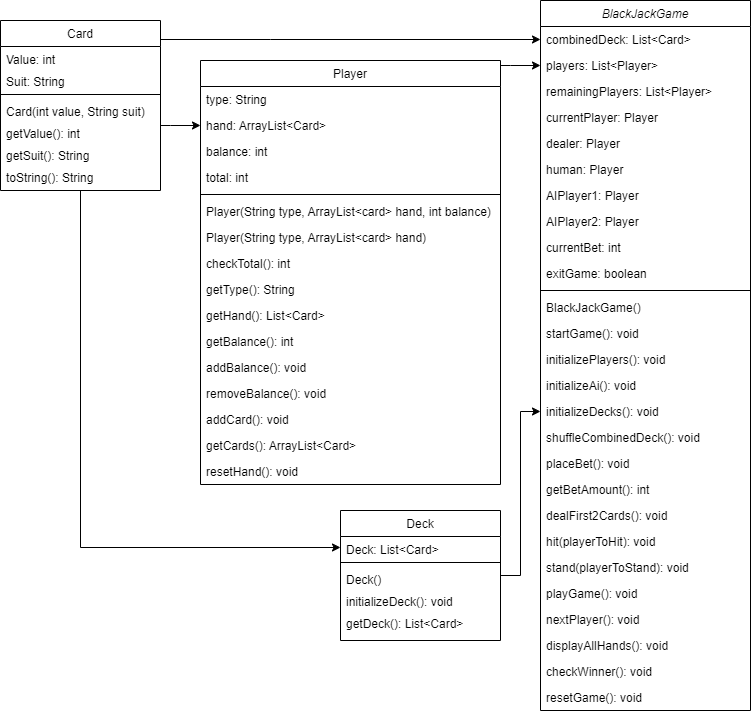

The diagram above was exported from draw.io. Its source (the exported page's mxGraphModel, read from the mxfile embedded in the PNG):
<mxGraphModel dx="2568" dy="948" grid="1" gridSize="10" guides="1" tooltips="1" connect="1" arrows="1" fold="1" page="1" pageScale="1" pageWidth="827" pageHeight="1169" background="#FFFFFF" math="0" shadow="0">
  <root>
    <mxCell id="WIyWlLk6GJQsqaUBKTNV-0" />
    <mxCell id="WIyWlLk6GJQsqaUBKTNV-1" parent="WIyWlLk6GJQsqaUBKTNV-0" />
    <mxCell id="zkfFHV4jXpPFQw0GAbJ--0" value="BlackJackGame" style="swimlane;fontStyle=2;align=center;verticalAlign=top;childLayout=stackLayout;horizontal=1;startSize=26;horizontalStack=0;resizeParent=1;resizeLast=0;collapsible=1;marginBottom=0;rounded=0;shadow=0;strokeWidth=1;" parent="WIyWlLk6GJQsqaUBKTNV-1" vertex="1">
      <mxGeometry x="-110" y="170" width="210" height="710" as="geometry">
        <mxRectangle x="230" y="140" width="160" height="26" as="alternateBounds" />
      </mxGeometry>
    </mxCell>
    <mxCell id="zkfFHV4jXpPFQw0GAbJ--1" value="combinedDeck: List&lt;Card&gt;" style="text;align=left;verticalAlign=top;spacingLeft=4;spacingRight=4;overflow=hidden;rotatable=0;points=[[0,0.5],[1,0.5]];portConstraint=eastwest;" parent="zkfFHV4jXpPFQw0GAbJ--0" vertex="1">
      <mxGeometry y="26" width="210" height="26" as="geometry" />
    </mxCell>
    <mxCell id="zkfFHV4jXpPFQw0GAbJ--2" value="players: List&lt;Player&gt;" style="text;align=left;verticalAlign=top;spacingLeft=4;spacingRight=4;overflow=hidden;rotatable=0;points=[[0,0.5],[1,0.5]];portConstraint=eastwest;rounded=0;shadow=0;html=0;" parent="zkfFHV4jXpPFQw0GAbJ--0" vertex="1">
      <mxGeometry y="52" width="210" height="26" as="geometry" />
    </mxCell>
    <mxCell id="zkfFHV4jXpPFQw0GAbJ--3" value="remainingPlayers: List&lt;Player&gt;" style="text;align=left;verticalAlign=top;spacingLeft=4;spacingRight=4;overflow=hidden;rotatable=0;points=[[0,0.5],[1,0.5]];portConstraint=eastwest;rounded=0;shadow=0;html=0;" parent="zkfFHV4jXpPFQw0GAbJ--0" vertex="1">
      <mxGeometry y="78" width="210" height="26" as="geometry" />
    </mxCell>
    <mxCell id="3QhYxY-CucwU6EY_Of73-35" value="currentPlayer: Player" style="text;align=left;verticalAlign=top;spacingLeft=4;spacingRight=4;overflow=hidden;rotatable=0;points=[[0,0.5],[1,0.5]];portConstraint=eastwest;rounded=0;shadow=0;html=0;" vertex="1" parent="zkfFHV4jXpPFQw0GAbJ--0">
      <mxGeometry y="104" width="210" height="26" as="geometry" />
    </mxCell>
    <mxCell id="3QhYxY-CucwU6EY_Of73-36" value="dealer: Player" style="text;align=left;verticalAlign=top;spacingLeft=4;spacingRight=4;overflow=hidden;rotatable=0;points=[[0,0.5],[1,0.5]];portConstraint=eastwest;rounded=0;shadow=0;html=0;" vertex="1" parent="zkfFHV4jXpPFQw0GAbJ--0">
      <mxGeometry y="130" width="210" height="26" as="geometry" />
    </mxCell>
    <mxCell id="3QhYxY-CucwU6EY_Of73-37" value="human: Player" style="text;align=left;verticalAlign=top;spacingLeft=4;spacingRight=4;overflow=hidden;rotatable=0;points=[[0,0.5],[1,0.5]];portConstraint=eastwest;rounded=0;shadow=0;html=0;" vertex="1" parent="zkfFHV4jXpPFQw0GAbJ--0">
      <mxGeometry y="156" width="210" height="26" as="geometry" />
    </mxCell>
    <mxCell id="3QhYxY-CucwU6EY_Of73-38" value="AIPlayer1: Player" style="text;align=left;verticalAlign=top;spacingLeft=4;spacingRight=4;overflow=hidden;rotatable=0;points=[[0,0.5],[1,0.5]];portConstraint=eastwest;rounded=0;shadow=0;html=0;" vertex="1" parent="zkfFHV4jXpPFQw0GAbJ--0">
      <mxGeometry y="182" width="210" height="26" as="geometry" />
    </mxCell>
    <mxCell id="3QhYxY-CucwU6EY_Of73-39" value="AIPlayer2: Player" style="text;align=left;verticalAlign=top;spacingLeft=4;spacingRight=4;overflow=hidden;rotatable=0;points=[[0,0.5],[1,0.5]];portConstraint=eastwest;rounded=0;shadow=0;html=0;" vertex="1" parent="zkfFHV4jXpPFQw0GAbJ--0">
      <mxGeometry y="208" width="210" height="26" as="geometry" />
    </mxCell>
    <mxCell id="3QhYxY-CucwU6EY_Of73-40" value="currentBet: int" style="text;align=left;verticalAlign=top;spacingLeft=4;spacingRight=4;overflow=hidden;rotatable=0;points=[[0,0.5],[1,0.5]];portConstraint=eastwest;rounded=0;shadow=0;html=0;" vertex="1" parent="zkfFHV4jXpPFQw0GAbJ--0">
      <mxGeometry y="234" width="210" height="26" as="geometry" />
    </mxCell>
    <mxCell id="3QhYxY-CucwU6EY_Of73-41" value="exitGame: boolean" style="text;align=left;verticalAlign=top;spacingLeft=4;spacingRight=4;overflow=hidden;rotatable=0;points=[[0,0.5],[1,0.5]];portConstraint=eastwest;rounded=0;shadow=0;html=0;" vertex="1" parent="zkfFHV4jXpPFQw0GAbJ--0">
      <mxGeometry y="260" width="210" height="26" as="geometry" />
    </mxCell>
    <mxCell id="zkfFHV4jXpPFQw0GAbJ--4" value="" style="line;html=1;strokeWidth=1;align=left;verticalAlign=middle;spacingTop=-1;spacingLeft=3;spacingRight=3;rotatable=0;labelPosition=right;points=[];portConstraint=eastwest;" parent="zkfFHV4jXpPFQw0GAbJ--0" vertex="1">
      <mxGeometry y="286" width="210" height="8" as="geometry" />
    </mxCell>
    <mxCell id="3QhYxY-CucwU6EY_Of73-42" value="BlackJackGame()" style="text;align=left;verticalAlign=top;spacingLeft=4;spacingRight=4;overflow=hidden;rotatable=0;points=[[0,0.5],[1,0.5]];portConstraint=eastwest;rounded=0;shadow=0;html=0;" vertex="1" parent="zkfFHV4jXpPFQw0GAbJ--0">
      <mxGeometry y="294" width="210" height="26" as="geometry" />
    </mxCell>
    <mxCell id="3QhYxY-CucwU6EY_Of73-43" value="startGame(): void" style="text;align=left;verticalAlign=top;spacingLeft=4;spacingRight=4;overflow=hidden;rotatable=0;points=[[0,0.5],[1,0.5]];portConstraint=eastwest;rounded=0;shadow=0;html=0;" vertex="1" parent="zkfFHV4jXpPFQw0GAbJ--0">
      <mxGeometry y="320" width="210" height="26" as="geometry" />
    </mxCell>
    <mxCell id="3QhYxY-CucwU6EY_Of73-44" value="initializePlayers(): void" style="text;align=left;verticalAlign=top;spacingLeft=4;spacingRight=4;overflow=hidden;rotatable=0;points=[[0,0.5],[1,0.5]];portConstraint=eastwest;rounded=0;shadow=0;html=0;" vertex="1" parent="zkfFHV4jXpPFQw0GAbJ--0">
      <mxGeometry y="346" width="210" height="26" as="geometry" />
    </mxCell>
    <mxCell id="3QhYxY-CucwU6EY_Of73-45" value="initializeAi(): void" style="text;align=left;verticalAlign=top;spacingLeft=4;spacingRight=4;overflow=hidden;rotatable=0;points=[[0,0.5],[1,0.5]];portConstraint=eastwest;rounded=0;shadow=0;html=0;" vertex="1" parent="zkfFHV4jXpPFQw0GAbJ--0">
      <mxGeometry y="372" width="210" height="26" as="geometry" />
    </mxCell>
    <mxCell id="3QhYxY-CucwU6EY_Of73-46" value="initializeDecks(): void" style="text;align=left;verticalAlign=top;spacingLeft=4;spacingRight=4;overflow=hidden;rotatable=0;points=[[0,0.5],[1,0.5]];portConstraint=eastwest;rounded=0;shadow=0;html=0;" vertex="1" parent="zkfFHV4jXpPFQw0GAbJ--0">
      <mxGeometry y="398" width="210" height="26" as="geometry" />
    </mxCell>
    <mxCell id="3QhYxY-CucwU6EY_Of73-47" value="shuffleCombinedDeck(): void" style="text;align=left;verticalAlign=top;spacingLeft=4;spacingRight=4;overflow=hidden;rotatable=0;points=[[0,0.5],[1,0.5]];portConstraint=eastwest;rounded=0;shadow=0;html=0;" vertex="1" parent="zkfFHV4jXpPFQw0GAbJ--0">
      <mxGeometry y="424" width="210" height="26" as="geometry" />
    </mxCell>
    <mxCell id="3QhYxY-CucwU6EY_Of73-48" value="placeBet(): void" style="text;align=left;verticalAlign=top;spacingLeft=4;spacingRight=4;overflow=hidden;rotatable=0;points=[[0,0.5],[1,0.5]];portConstraint=eastwest;rounded=0;shadow=0;html=0;" vertex="1" parent="zkfFHV4jXpPFQw0GAbJ--0">
      <mxGeometry y="450" width="210" height="26" as="geometry" />
    </mxCell>
    <mxCell id="3QhYxY-CucwU6EY_Of73-49" value="getBetAmount(): int" style="text;align=left;verticalAlign=top;spacingLeft=4;spacingRight=4;overflow=hidden;rotatable=0;points=[[0,0.5],[1,0.5]];portConstraint=eastwest;rounded=0;shadow=0;html=0;" vertex="1" parent="zkfFHV4jXpPFQw0GAbJ--0">
      <mxGeometry y="476" width="210" height="26" as="geometry" />
    </mxCell>
    <mxCell id="3QhYxY-CucwU6EY_Of73-50" value="dealFirst2Cards(): void" style="text;align=left;verticalAlign=top;spacingLeft=4;spacingRight=4;overflow=hidden;rotatable=0;points=[[0,0.5],[1,0.5]];portConstraint=eastwest;rounded=0;shadow=0;html=0;" vertex="1" parent="zkfFHV4jXpPFQw0GAbJ--0">
      <mxGeometry y="502" width="210" height="26" as="geometry" />
    </mxCell>
    <mxCell id="3QhYxY-CucwU6EY_Of73-51" value="hit(playerToHit): void" style="text;align=left;verticalAlign=top;spacingLeft=4;spacingRight=4;overflow=hidden;rotatable=0;points=[[0,0.5],[1,0.5]];portConstraint=eastwest;rounded=0;shadow=0;html=0;" vertex="1" parent="zkfFHV4jXpPFQw0GAbJ--0">
      <mxGeometry y="528" width="210" height="26" as="geometry" />
    </mxCell>
    <mxCell id="3QhYxY-CucwU6EY_Of73-52" value="stand(playerToStand): void" style="text;align=left;verticalAlign=top;spacingLeft=4;spacingRight=4;overflow=hidden;rotatable=0;points=[[0,0.5],[1,0.5]];portConstraint=eastwest;rounded=0;shadow=0;html=0;" vertex="1" parent="zkfFHV4jXpPFQw0GAbJ--0">
      <mxGeometry y="554" width="210" height="26" as="geometry" />
    </mxCell>
    <mxCell id="3QhYxY-CucwU6EY_Of73-53" value="playGame(): void" style="text;align=left;verticalAlign=top;spacingLeft=4;spacingRight=4;overflow=hidden;rotatable=0;points=[[0,0.5],[1,0.5]];portConstraint=eastwest;rounded=0;shadow=0;html=0;" vertex="1" parent="zkfFHV4jXpPFQw0GAbJ--0">
      <mxGeometry y="580" width="210" height="26" as="geometry" />
    </mxCell>
    <mxCell id="3QhYxY-CucwU6EY_Of73-54" value="nextPlayer(): void" style="text;align=left;verticalAlign=top;spacingLeft=4;spacingRight=4;overflow=hidden;rotatable=0;points=[[0,0.5],[1,0.5]];portConstraint=eastwest;rounded=0;shadow=0;html=0;" vertex="1" parent="zkfFHV4jXpPFQw0GAbJ--0">
      <mxGeometry y="606" width="210" height="26" as="geometry" />
    </mxCell>
    <mxCell id="3QhYxY-CucwU6EY_Of73-55" value="displayAllHands(): void" style="text;align=left;verticalAlign=top;spacingLeft=4;spacingRight=4;overflow=hidden;rotatable=0;points=[[0,0.5],[1,0.5]];portConstraint=eastwest;rounded=0;shadow=0;html=0;" vertex="1" parent="zkfFHV4jXpPFQw0GAbJ--0">
      <mxGeometry y="632" width="210" height="26" as="geometry" />
    </mxCell>
    <mxCell id="3QhYxY-CucwU6EY_Of73-56" value="checkWinner(): void" style="text;align=left;verticalAlign=top;spacingLeft=4;spacingRight=4;overflow=hidden;rotatable=0;points=[[0,0.5],[1,0.5]];portConstraint=eastwest;rounded=0;shadow=0;html=0;" vertex="1" parent="zkfFHV4jXpPFQw0GAbJ--0">
      <mxGeometry y="658" width="210" height="26" as="geometry" />
    </mxCell>
    <mxCell id="3QhYxY-CucwU6EY_Of73-57" value="resetGame(): void" style="text;align=left;verticalAlign=top;spacingLeft=4;spacingRight=4;overflow=hidden;rotatable=0;points=[[0,0.5],[1,0.5]];portConstraint=eastwest;rounded=0;shadow=0;html=0;" vertex="1" parent="zkfFHV4jXpPFQw0GAbJ--0">
      <mxGeometry y="684" width="210" height="26" as="geometry" />
    </mxCell>
    <mxCell id="3QhYxY-CucwU6EY_Of73-67" style="edgeStyle=orthogonalEdgeStyle;rounded=0;orthogonalLoop=1;jettySize=auto;html=1;" edge="1" parent="WIyWlLk6GJQsqaUBKTNV-1" source="zkfFHV4jXpPFQw0GAbJ--6" target="zkfFHV4jXpPFQw0GAbJ--2">
      <mxGeometry relative="1" as="geometry">
        <Array as="points">
          <mxPoint x="-140" y="235" />
          <mxPoint x="-140" y="235" />
        </Array>
      </mxGeometry>
    </mxCell>
    <mxCell id="zkfFHV4jXpPFQw0GAbJ--6" value="Player" style="swimlane;fontStyle=0;align=center;verticalAlign=top;childLayout=stackLayout;horizontal=1;startSize=26;horizontalStack=0;resizeParent=1;resizeLast=0;collapsible=1;marginBottom=0;rounded=0;shadow=0;strokeWidth=1;" parent="WIyWlLk6GJQsqaUBKTNV-1" vertex="1">
      <mxGeometry x="-450" y="230" width="300" height="424" as="geometry">
        <mxRectangle x="130" y="380" width="160" height="26" as="alternateBounds" />
      </mxGeometry>
    </mxCell>
    <mxCell id="zkfFHV4jXpPFQw0GAbJ--7" value="type: String " style="text;align=left;verticalAlign=top;spacingLeft=4;spacingRight=4;overflow=hidden;rotatable=0;points=[[0,0.5],[1,0.5]];portConstraint=eastwest;" parent="zkfFHV4jXpPFQw0GAbJ--6" vertex="1">
      <mxGeometry y="26" width="300" height="26" as="geometry" />
    </mxCell>
    <mxCell id="zkfFHV4jXpPFQw0GAbJ--8" value="hand: ArrayList&lt;Card&gt;" style="text;align=left;verticalAlign=top;spacingLeft=4;spacingRight=4;overflow=hidden;rotatable=0;points=[[0,0.5],[1,0.5]];portConstraint=eastwest;rounded=0;shadow=0;html=0;" parent="zkfFHV4jXpPFQw0GAbJ--6" vertex="1">
      <mxGeometry y="52" width="300" height="26" as="geometry" />
    </mxCell>
    <mxCell id="3QhYxY-CucwU6EY_Of73-19" value="balance: int" style="text;align=left;verticalAlign=top;spacingLeft=4;spacingRight=4;overflow=hidden;rotatable=0;points=[[0,0.5],[1,0.5]];portConstraint=eastwest;rounded=0;shadow=0;html=0;" vertex="1" parent="zkfFHV4jXpPFQw0GAbJ--6">
      <mxGeometry y="78" width="300" height="26" as="geometry" />
    </mxCell>
    <mxCell id="3QhYxY-CucwU6EY_Of73-20" value="total: int" style="text;align=left;verticalAlign=top;spacingLeft=4;spacingRight=4;overflow=hidden;rotatable=0;points=[[0,0.5],[1,0.5]];portConstraint=eastwest;rounded=0;shadow=0;html=0;" vertex="1" parent="zkfFHV4jXpPFQw0GAbJ--6">
      <mxGeometry y="104" width="300" height="26" as="geometry" />
    </mxCell>
    <mxCell id="zkfFHV4jXpPFQw0GAbJ--9" value="" style="line;html=1;strokeWidth=1;align=left;verticalAlign=middle;spacingTop=-1;spacingLeft=3;spacingRight=3;rotatable=0;labelPosition=right;points=[];portConstraint=eastwest;" parent="zkfFHV4jXpPFQw0GAbJ--6" vertex="1">
      <mxGeometry y="130" width="300" height="8" as="geometry" />
    </mxCell>
    <mxCell id="3QhYxY-CucwU6EY_Of73-21" value="Player(String type, ArrayList&lt;card&gt; hand, int balance)" style="text;align=left;verticalAlign=top;spacingLeft=4;spacingRight=4;overflow=hidden;rotatable=0;points=[[0,0.5],[1,0.5]];portConstraint=eastwest;rounded=0;shadow=0;html=0;" vertex="1" parent="zkfFHV4jXpPFQw0GAbJ--6">
      <mxGeometry y="138" width="300" height="26" as="geometry" />
    </mxCell>
    <mxCell id="3QhYxY-CucwU6EY_Of73-23" value="Player(String type, ArrayList&lt;card&gt; hand)" style="text;align=left;verticalAlign=top;spacingLeft=4;spacingRight=4;overflow=hidden;rotatable=0;points=[[0,0.5],[1,0.5]];portConstraint=eastwest;rounded=0;shadow=0;html=0;" vertex="1" parent="zkfFHV4jXpPFQw0GAbJ--6">
      <mxGeometry y="164" width="300" height="26" as="geometry" />
    </mxCell>
    <mxCell id="3QhYxY-CucwU6EY_Of73-25" value="checkTotal(): int" style="text;align=left;verticalAlign=top;spacingLeft=4;spacingRight=4;overflow=hidden;rotatable=0;points=[[0,0.5],[1,0.5]];portConstraint=eastwest;rounded=0;shadow=0;html=0;" vertex="1" parent="zkfFHV4jXpPFQw0GAbJ--6">
      <mxGeometry y="190" width="300" height="26" as="geometry" />
    </mxCell>
    <mxCell id="3QhYxY-CucwU6EY_Of73-26" value="getType(): String" style="text;align=left;verticalAlign=top;spacingLeft=4;spacingRight=4;overflow=hidden;rotatable=0;points=[[0,0.5],[1,0.5]];portConstraint=eastwest;rounded=0;shadow=0;html=0;" vertex="1" parent="zkfFHV4jXpPFQw0GAbJ--6">
      <mxGeometry y="216" width="300" height="26" as="geometry" />
    </mxCell>
    <mxCell id="3QhYxY-CucwU6EY_Of73-27" value="getHand(): List&lt;Card&gt;" style="text;align=left;verticalAlign=top;spacingLeft=4;spacingRight=4;overflow=hidden;rotatable=0;points=[[0,0.5],[1,0.5]];portConstraint=eastwest;rounded=0;shadow=0;html=0;" vertex="1" parent="zkfFHV4jXpPFQw0GAbJ--6">
      <mxGeometry y="242" width="300" height="26" as="geometry" />
    </mxCell>
    <mxCell id="3QhYxY-CucwU6EY_Of73-28" value="getBalance(): int" style="text;align=left;verticalAlign=top;spacingLeft=4;spacingRight=4;overflow=hidden;rotatable=0;points=[[0,0.5],[1,0.5]];portConstraint=eastwest;rounded=0;shadow=0;html=0;" vertex="1" parent="zkfFHV4jXpPFQw0GAbJ--6">
      <mxGeometry y="268" width="300" height="26" as="geometry" />
    </mxCell>
    <mxCell id="3QhYxY-CucwU6EY_Of73-29" value="addBalance(): void" style="text;align=left;verticalAlign=top;spacingLeft=4;spacingRight=4;overflow=hidden;rotatable=0;points=[[0,0.5],[1,0.5]];portConstraint=eastwest;rounded=0;shadow=0;html=0;" vertex="1" parent="zkfFHV4jXpPFQw0GAbJ--6">
      <mxGeometry y="294" width="300" height="26" as="geometry" />
    </mxCell>
    <mxCell id="3QhYxY-CucwU6EY_Of73-30" value="removeBalance(): void" style="text;align=left;verticalAlign=top;spacingLeft=4;spacingRight=4;overflow=hidden;rotatable=0;points=[[0,0.5],[1,0.5]];portConstraint=eastwest;rounded=0;shadow=0;html=0;" vertex="1" parent="zkfFHV4jXpPFQw0GAbJ--6">
      <mxGeometry y="320" width="300" height="26" as="geometry" />
    </mxCell>
    <mxCell id="3QhYxY-CucwU6EY_Of73-31" value="addCard(): void" style="text;align=left;verticalAlign=top;spacingLeft=4;spacingRight=4;overflow=hidden;rotatable=0;points=[[0,0.5],[1,0.5]];portConstraint=eastwest;rounded=0;shadow=0;html=0;" vertex="1" parent="zkfFHV4jXpPFQw0GAbJ--6">
      <mxGeometry y="346" width="300" height="26" as="geometry" />
    </mxCell>
    <mxCell id="3QhYxY-CucwU6EY_Of73-33" value="getCards(): ArrayList&lt;Card&gt;" style="text;align=left;verticalAlign=top;spacingLeft=4;spacingRight=4;overflow=hidden;rotatable=0;points=[[0,0.5],[1,0.5]];portConstraint=eastwest;rounded=0;shadow=0;html=0;" vertex="1" parent="zkfFHV4jXpPFQw0GAbJ--6">
      <mxGeometry y="372" width="300" height="26" as="geometry" />
    </mxCell>
    <mxCell id="3QhYxY-CucwU6EY_Of73-34" value="resetHand(): void" style="text;align=left;verticalAlign=top;spacingLeft=4;spacingRight=4;overflow=hidden;rotatable=0;points=[[0,0.5],[1,0.5]];portConstraint=eastwest;rounded=0;shadow=0;html=0;" vertex="1" parent="zkfFHV4jXpPFQw0GAbJ--6">
      <mxGeometry y="398" width="300" height="26" as="geometry" />
    </mxCell>
    <mxCell id="3QhYxY-CucwU6EY_Of73-65" style="edgeStyle=orthogonalEdgeStyle;rounded=0;orthogonalLoop=1;jettySize=auto;html=1;entryX=0;entryY=0.5;entryDx=0;entryDy=0;" edge="1" parent="WIyWlLk6GJQsqaUBKTNV-1" source="zkfFHV4jXpPFQw0GAbJ--13" target="zkfFHV4jXpPFQw0GAbJ--1">
      <mxGeometry relative="1" as="geometry">
        <Array as="points">
          <mxPoint x="-380" y="209" />
          <mxPoint x="-380" y="209" />
        </Array>
      </mxGeometry>
    </mxCell>
    <mxCell id="3QhYxY-CucwU6EY_Of73-66" style="edgeStyle=orthogonalEdgeStyle;rounded=0;orthogonalLoop=1;jettySize=auto;html=1;" edge="1" parent="WIyWlLk6GJQsqaUBKTNV-1" source="zkfFHV4jXpPFQw0GAbJ--13" target="zkfFHV4jXpPFQw0GAbJ--8">
      <mxGeometry relative="1" as="geometry">
        <Array as="points">
          <mxPoint x="-480" y="295" />
          <mxPoint x="-480" y="295" />
        </Array>
      </mxGeometry>
    </mxCell>
    <mxCell id="3QhYxY-CucwU6EY_Of73-68" style="edgeStyle=orthogonalEdgeStyle;rounded=0;orthogonalLoop=1;jettySize=auto;html=1;" edge="1" parent="WIyWlLk6GJQsqaUBKTNV-1" source="zkfFHV4jXpPFQw0GAbJ--13" target="3QhYxY-CucwU6EY_Of73-2">
      <mxGeometry relative="1" as="geometry" />
    </mxCell>
    <mxCell id="zkfFHV4jXpPFQw0GAbJ--13" value="Card" style="swimlane;fontStyle=0;align=center;verticalAlign=top;childLayout=stackLayout;horizontal=1;startSize=26;horizontalStack=0;resizeParent=1;resizeLast=0;collapsible=1;marginBottom=0;rounded=0;shadow=0;strokeWidth=1;" parent="WIyWlLk6GJQsqaUBKTNV-1" vertex="1">
      <mxGeometry x="-650" y="190" width="160" height="170" as="geometry">
        <mxRectangle x="340" y="380" width="170" height="26" as="alternateBounds" />
      </mxGeometry>
    </mxCell>
    <mxCell id="zkfFHV4jXpPFQw0GAbJ--14" value="Value: int" style="text;align=left;verticalAlign=top;spacingLeft=4;spacingRight=4;overflow=hidden;rotatable=0;points=[[0,0.5],[1,0.5]];portConstraint=eastwest;" parent="zkfFHV4jXpPFQw0GAbJ--13" vertex="1">
      <mxGeometry y="26" width="160" height="22" as="geometry" />
    </mxCell>
    <mxCell id="3QhYxY-CucwU6EY_Of73-6" value="Suit: String" style="text;align=left;verticalAlign=top;spacingLeft=4;spacingRight=4;overflow=hidden;rotatable=0;points=[[0,0.5],[1,0.5]];portConstraint=eastwest;" vertex="1" parent="zkfFHV4jXpPFQw0GAbJ--13">
      <mxGeometry y="48" width="160" height="22" as="geometry" />
    </mxCell>
    <mxCell id="zkfFHV4jXpPFQw0GAbJ--15" value="" style="line;html=1;strokeWidth=1;align=left;verticalAlign=middle;spacingTop=-1;spacingLeft=3;spacingRight=3;rotatable=0;labelPosition=right;points=[];portConstraint=eastwest;" parent="zkfFHV4jXpPFQw0GAbJ--13" vertex="1">
      <mxGeometry y="70" width="160" height="8" as="geometry" />
    </mxCell>
    <mxCell id="3QhYxY-CucwU6EY_Of73-7" value="Card(int value, String suit)" style="text;align=left;verticalAlign=top;spacingLeft=4;spacingRight=4;overflow=hidden;rotatable=0;points=[[0,0.5],[1,0.5]];portConstraint=eastwest;" vertex="1" parent="zkfFHV4jXpPFQw0GAbJ--13">
      <mxGeometry y="78" width="160" height="22" as="geometry" />
    </mxCell>
    <mxCell id="3QhYxY-CucwU6EY_Of73-8" value="getValue(): int " style="text;align=left;verticalAlign=top;spacingLeft=4;spacingRight=4;overflow=hidden;rotatable=0;points=[[0,0.5],[1,0.5]];portConstraint=eastwest;" vertex="1" parent="zkfFHV4jXpPFQw0GAbJ--13">
      <mxGeometry y="100" width="160" height="22" as="geometry" />
    </mxCell>
    <mxCell id="3QhYxY-CucwU6EY_Of73-9" value="getSuit(): String&#10;" style="text;align=left;verticalAlign=top;spacingLeft=4;spacingRight=4;overflow=hidden;rotatable=0;points=[[0,0.5],[1,0.5]];portConstraint=eastwest;" vertex="1" parent="zkfFHV4jXpPFQw0GAbJ--13">
      <mxGeometry y="122" width="160" height="22" as="geometry" />
    </mxCell>
    <mxCell id="3QhYxY-CucwU6EY_Of73-10" value="toString(): String" style="text;align=left;verticalAlign=top;spacingLeft=4;spacingRight=4;overflow=hidden;rotatable=0;points=[[0,0.5],[1,0.5]];portConstraint=eastwest;" vertex="1" parent="zkfFHV4jXpPFQw0GAbJ--13">
      <mxGeometry y="144" width="160" height="22" as="geometry" />
    </mxCell>
    <mxCell id="3QhYxY-CucwU6EY_Of73-69" style="edgeStyle=orthogonalEdgeStyle;rounded=0;orthogonalLoop=1;jettySize=auto;html=1;" edge="1" parent="WIyWlLk6GJQsqaUBKTNV-1" source="3QhYxY-CucwU6EY_Of73-1" target="3QhYxY-CucwU6EY_Of73-46">
      <mxGeometry relative="1" as="geometry">
        <Array as="points">
          <mxPoint x="-130" y="745" />
          <mxPoint x="-130" y="581" />
        </Array>
      </mxGeometry>
    </mxCell>
    <mxCell id="3QhYxY-CucwU6EY_Of73-1" value="Deck&#10;" style="swimlane;fontStyle=0;align=center;verticalAlign=top;childLayout=stackLayout;horizontal=1;startSize=26;horizontalStack=0;resizeParent=1;resizeLast=0;collapsible=1;marginBottom=0;rounded=0;shadow=0;strokeWidth=1;" vertex="1" parent="WIyWlLk6GJQsqaUBKTNV-1">
      <mxGeometry x="-310" y="680" width="160" height="130" as="geometry">
        <mxRectangle x="340" y="380" width="170" height="26" as="alternateBounds" />
      </mxGeometry>
    </mxCell>
    <mxCell id="3QhYxY-CucwU6EY_Of73-2" value="Deck: List&lt;Card&gt;" style="text;align=left;verticalAlign=top;spacingLeft=4;spacingRight=4;overflow=hidden;rotatable=0;points=[[0,0.5],[1,0.5]];portConstraint=eastwest;" vertex="1" parent="3QhYxY-CucwU6EY_Of73-1">
      <mxGeometry y="26" width="160" height="22" as="geometry" />
    </mxCell>
    <mxCell id="3QhYxY-CucwU6EY_Of73-3" value="" style="line;html=1;strokeWidth=1;align=left;verticalAlign=middle;spacingTop=-1;spacingLeft=3;spacingRight=3;rotatable=0;labelPosition=right;points=[];portConstraint=eastwest;" vertex="1" parent="3QhYxY-CucwU6EY_Of73-1">
      <mxGeometry y="48" width="160" height="8" as="geometry" />
    </mxCell>
    <mxCell id="3QhYxY-CucwU6EY_Of73-13" value="Deck()" style="text;align=left;verticalAlign=top;spacingLeft=4;spacingRight=4;overflow=hidden;rotatable=0;points=[[0,0.5],[1,0.5]];portConstraint=eastwest;" vertex="1" parent="3QhYxY-CucwU6EY_Of73-1">
      <mxGeometry y="56" width="160" height="22" as="geometry" />
    </mxCell>
    <mxCell id="3QhYxY-CucwU6EY_Of73-14" value="initializeDeck(): void" style="text;align=left;verticalAlign=top;spacingLeft=4;spacingRight=4;overflow=hidden;rotatable=0;points=[[0,0.5],[1,0.5]];portConstraint=eastwest;" vertex="1" parent="3QhYxY-CucwU6EY_Of73-1">
      <mxGeometry y="78" width="160" height="22" as="geometry" />
    </mxCell>
    <mxCell id="3QhYxY-CucwU6EY_Of73-15" value="getDeck(): List&lt;Card&gt;" style="text;align=left;verticalAlign=top;spacingLeft=4;spacingRight=4;overflow=hidden;rotatable=0;points=[[0,0.5],[1,0.5]];portConstraint=eastwest;" vertex="1" parent="3QhYxY-CucwU6EY_Of73-1">
      <mxGeometry y="100" width="160" height="22" as="geometry" />
    </mxCell>
  </root>
</mxGraphModel>